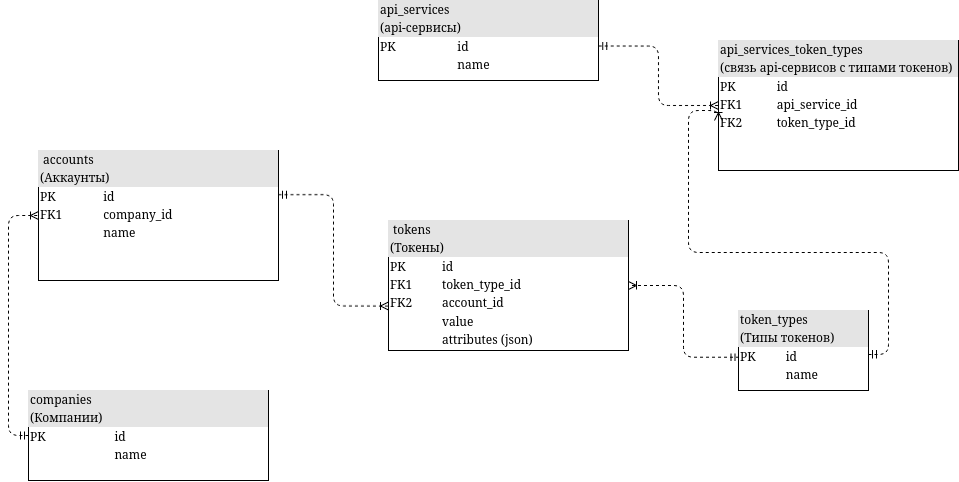

The diagram above was exported from draw.io. Its source (the exported page's mxGraphModel, read from the mxfile embedded in the PNG):
<mxGraphModel dx="1193" dy="869" grid="1" gridSize="10" guides="1" tooltips="1" connect="1" arrows="1" fold="1" page="1" pageScale="1" pageWidth="4681" pageHeight="3300" math="0" shadow="0">
  <root>
    <mxCell id="0" />
    <mxCell id="1" parent="0" />
    <mxCell id="uF39gZEHPxi-ZfWhJFwY-1" value="&lt;div style=&quot;box-sizing: border-box; width: 100%; background: rgb(228, 228, 228); padding: 2px;&quot;&gt;companies&lt;/div&gt;&lt;div style=&quot;box-sizing: border-box; width: 100%; background: rgb(228, 228, 228); padding: 2px;&quot;&gt;(Компании)&lt;/div&gt;&lt;table style=&quot;width: 100% ; font-size: 1em&quot; cellpadding=&quot;2&quot; cellspacing=&quot;0&quot;&gt;&lt;tbody&gt;&lt;tr&gt;&lt;td&gt;PK&lt;br&gt;&lt;/td&gt;&lt;td&gt;id&lt;/td&gt;&lt;/tr&gt;&lt;tr&gt;&lt;td&gt;&lt;br&gt;&lt;/td&gt;&lt;td&gt;name&lt;/td&gt;&lt;/tr&gt;&lt;/tbody&gt;&lt;/table&gt;" style="verticalAlign=top;align=left;overflow=fill;html=1;rounded=0;shadow=0;comic=0;labelBackgroundColor=none;strokeWidth=1;fontFamily=Verdana;fontSize=12" parent="1" vertex="1">
      <mxGeometry x="1930" y="900" width="240" height="90" as="geometry" />
    </mxCell>
    <mxCell id="uF39gZEHPxi-ZfWhJFwY-2" style="edgeStyle=orthogonalEdgeStyle;rounded=1;orthogonalLoop=1;jettySize=auto;html=1;dashed=1;strokeColor=default;align=left;verticalAlign=middle;fontFamily=Verdana;fontSize=12;fontColor=default;labelBackgroundColor=none;startArrow=ERmandOne;endArrow=ERoneToMany;exitX=0;exitY=0.5;exitDx=0;exitDy=0;entryX=0;entryY=0.5;entryDx=0;entryDy=0;" parent="1" source="uF39gZEHPxi-ZfWhJFwY-1" target="uF39gZEHPxi-ZfWhJFwY-3" edge="1">
      <mxGeometry relative="1" as="geometry">
        <mxPoint x="1770" y="965" as="sourcePoint" />
        <mxPoint x="1800" y="610" as="targetPoint" />
      </mxGeometry>
    </mxCell>
    <mxCell id="uF39gZEHPxi-ZfWhJFwY-3" value="&lt;div style=&quot;box-sizing: border-box; width: 100%; background: rgb(228, 228, 228); padding: 2px;&quot;&gt;&amp;nbsp;accounts&lt;/div&gt;&lt;div style=&quot;box-sizing: border-box; width: 100%; background: rgb(228, 228, 228); padding: 2px;&quot;&gt;(Аккаунты)&lt;/div&gt;&lt;table style=&quot;width: 100% ; font-size: 1em&quot; cellpadding=&quot;2&quot; cellspacing=&quot;0&quot;&gt;&lt;tbody&gt;&lt;tr&gt;&lt;td&gt;PK&lt;br&gt;&lt;/td&gt;&lt;td&gt;id&lt;/td&gt;&lt;/tr&gt;&lt;tr&gt;&lt;td&gt;FK1&lt;/td&gt;&lt;td&gt;company_id&lt;/td&gt;&lt;/tr&gt;&lt;tr&gt;&lt;td&gt;&lt;br&gt;&lt;/td&gt;&lt;td&gt;name&lt;/td&gt;&lt;/tr&gt;&lt;/tbody&gt;&lt;/table&gt;" style="verticalAlign=top;align=left;overflow=fill;html=1;rounded=0;shadow=0;comic=0;labelBackgroundColor=none;strokeWidth=1;fontFamily=Verdana;fontSize=12" parent="1" vertex="1">
      <mxGeometry x="1940" y="660" width="240" height="130" as="geometry" />
    </mxCell>
    <mxCell id="uF39gZEHPxi-ZfWhJFwY-5" value="&lt;div style=&quot;box-sizing: border-box; width: 100%; background: rgb(228, 228, 228); padding: 2px;&quot;&gt;&amp;nbsp;tokens&lt;/div&gt;&lt;div style=&quot;box-sizing: border-box; width: 100%; background: rgb(228, 228, 228); padding: 2px;&quot;&gt;(Токены)&lt;/div&gt;&lt;table style=&quot;width: 100% ; font-size: 1em&quot; cellpadding=&quot;2&quot; cellspacing=&quot;0&quot;&gt;&lt;tbody&gt;&lt;tr&gt;&lt;td&gt;PK&lt;br&gt;&lt;/td&gt;&lt;td&gt;id&lt;/td&gt;&lt;/tr&gt;&lt;tr&gt;&lt;td&gt;FK1&lt;/td&gt;&lt;td&gt;token_type_id&lt;/td&gt;&lt;/tr&gt;&lt;tr&gt;&lt;td&gt;FK2&lt;/td&gt;&lt;td&gt;account_id&lt;/td&gt;&lt;/tr&gt;&lt;tr&gt;&lt;td&gt;&lt;br&gt;&lt;/td&gt;&lt;td&gt;value&lt;/td&gt;&lt;/tr&gt;&lt;tr&gt;&lt;td&gt;&lt;br&gt;&lt;/td&gt;&lt;td&gt;attributes (json)&lt;/td&gt;&lt;/tr&gt;&lt;/tbody&gt;&lt;/table&gt;" style="verticalAlign=top;align=left;overflow=fill;html=1;rounded=0;shadow=0;comic=0;labelBackgroundColor=none;strokeWidth=1;fontFamily=Verdana;fontSize=12" parent="1" vertex="1">
      <mxGeometry x="2290" y="730" width="240" height="130" as="geometry" />
    </mxCell>
    <mxCell id="uF39gZEHPxi-ZfWhJFwY-6" value="&lt;div style=&quot;box-sizing: border-box; width: 100%; background: rgb(228, 228, 228); padding: 2px;&quot;&gt;token_types&lt;/div&gt;&lt;div style=&quot;box-sizing: border-box; width: 100%; background: rgb(228, 228, 228); padding: 2px;&quot;&gt;(Типы токенов)&lt;/div&gt;&lt;table style=&quot;width: 100% ; font-size: 1em&quot; cellpadding=&quot;2&quot; cellspacing=&quot;0&quot;&gt;&lt;tbody&gt;&lt;tr&gt;&lt;td&gt;PK&lt;br&gt;&lt;/td&gt;&lt;td&gt;id&lt;/td&gt;&lt;/tr&gt;&lt;tr&gt;&lt;td&gt;&lt;br&gt;&lt;/td&gt;&lt;td&gt;name&lt;/td&gt;&lt;/tr&gt;&lt;/tbody&gt;&lt;/table&gt;" style="verticalAlign=top;align=left;overflow=fill;html=1;rounded=0;shadow=0;comic=0;labelBackgroundColor=none;strokeWidth=1;fontFamily=Verdana;fontSize=12" parent="1" vertex="1">
      <mxGeometry x="2640" y="820" width="130" height="80" as="geometry" />
    </mxCell>
    <mxCell id="uF39gZEHPxi-ZfWhJFwY-7" value="&lt;div style=&quot;box-sizing: border-box; width: 100%; background: rgb(228, 228, 228); padding: 2px;&quot;&gt;api_services&lt;/div&gt;&lt;div style=&quot;box-sizing: border-box; width: 100%; background: rgb(228, 228, 228); padding: 2px;&quot;&gt;(api-сервисы)&lt;/div&gt;&lt;table style=&quot;width: 100% ; font-size: 1em&quot; cellpadding=&quot;2&quot; cellspacing=&quot;0&quot;&gt;&lt;tbody&gt;&lt;tr&gt;&lt;td&gt;PK&lt;br&gt;&lt;/td&gt;&lt;td&gt;id&lt;/td&gt;&lt;/tr&gt;&lt;tr&gt;&lt;td&gt;&lt;br&gt;&lt;/td&gt;&lt;td&gt;name&lt;/td&gt;&lt;/tr&gt;&lt;/tbody&gt;&lt;/table&gt;" style="verticalAlign=top;align=left;overflow=fill;html=1;rounded=0;shadow=0;comic=0;labelBackgroundColor=none;strokeWidth=1;fontFamily=Verdana;fontSize=12" parent="1" vertex="1">
      <mxGeometry x="2280" y="510" width="220" height="80" as="geometry" />
    </mxCell>
    <mxCell id="1pSU7gWtsL2DjiLVJ2mH-1" value="&lt;div style=&quot;box-sizing: border-box; width: 100%; background: rgb(228, 228, 228); padding: 2px;&quot;&gt;api_services_token_types&lt;/div&gt;&lt;div style=&quot;box-sizing: border-box; width: 100%; background: rgb(228, 228, 228); padding: 2px;&quot;&gt;(связь api-сервисов с типами токенов)&lt;/div&gt;&lt;table style=&quot;width: 100% ; font-size: 1em&quot; cellpadding=&quot;2&quot; cellspacing=&quot;0&quot;&gt;&lt;tbody&gt;&lt;tr&gt;&lt;td&gt;PK&lt;br&gt;&lt;/td&gt;&lt;td&gt;id&lt;/td&gt;&lt;/tr&gt;&lt;tr&gt;&lt;td&gt;FK1&lt;/td&gt;&lt;td&gt;api_service_id&lt;/td&gt;&lt;/tr&gt;&lt;tr&gt;&lt;td&gt;FK2&lt;/td&gt;&lt;td&gt;token_type_id&lt;/td&gt;&lt;/tr&gt;&lt;/tbody&gt;&lt;/table&gt;" style="verticalAlign=top;align=left;overflow=fill;html=1;rounded=0;shadow=0;comic=0;labelBackgroundColor=none;strokeWidth=1;fontFamily=Verdana;fontSize=12" parent="1" vertex="1">
      <mxGeometry x="2620" y="550" width="240" height="130" as="geometry" />
    </mxCell>
    <mxCell id="1pSU7gWtsL2DjiLVJ2mH-3" style="edgeStyle=orthogonalEdgeStyle;rounded=1;orthogonalLoop=1;jettySize=auto;html=1;dashed=1;strokeColor=default;align=left;verticalAlign=middle;fontFamily=Verdana;fontSize=12;fontColor=default;labelBackgroundColor=none;startArrow=ERmandOne;endArrow=ERoneToMany;exitX=1;exitY=0.34;exitDx=0;exitDy=0;entryX=0;entryY=0.658;entryDx=0;entryDy=0;exitPerimeter=0;entryPerimeter=0;" parent="1" source="uF39gZEHPxi-ZfWhJFwY-3" target="uF39gZEHPxi-ZfWhJFwY-5" edge="1">
      <mxGeometry relative="1" as="geometry">
        <mxPoint x="2160" y="750" as="sourcePoint" />
        <mxPoint x="2140" y="520" as="targetPoint" />
      </mxGeometry>
    </mxCell>
    <mxCell id="1pSU7gWtsL2DjiLVJ2mH-4" style="edgeStyle=orthogonalEdgeStyle;rounded=1;orthogonalLoop=1;jettySize=auto;html=1;dashed=1;strokeColor=default;align=left;verticalAlign=middle;fontFamily=Verdana;fontSize=12;fontColor=default;labelBackgroundColor=none;startArrow=ERmandOne;endArrow=ERoneToMany;exitX=0.004;exitY=0.584;exitDx=0;exitDy=0;entryX=1;entryY=0.5;entryDx=0;entryDy=0;exitPerimeter=0;" parent="1" source="uF39gZEHPxi-ZfWhJFwY-6" target="uF39gZEHPxi-ZfWhJFwY-5" edge="1">
      <mxGeometry relative="1" as="geometry">
        <mxPoint x="2410" y="640" as="sourcePoint" />
        <mxPoint x="2620" y="752" as="targetPoint" />
      </mxGeometry>
    </mxCell>
    <mxCell id="1pSU7gWtsL2DjiLVJ2mH-8" style="edgeStyle=orthogonalEdgeStyle;rounded=1;orthogonalLoop=1;jettySize=auto;html=1;dashed=1;strokeColor=default;align=left;verticalAlign=middle;fontFamily=Verdana;fontSize=12;fontColor=default;labelBackgroundColor=none;startArrow=ERmandOne;endArrow=ERoneToMany;exitX=1.001;exitY=0.569;exitDx=0;exitDy=0;entryX=0;entryY=0.5;entryDx=0;entryDy=0;exitPerimeter=0;" parent="1" source="uF39gZEHPxi-ZfWhJFwY-7" target="1pSU7gWtsL2DjiLVJ2mH-1" edge="1">
      <mxGeometry relative="1" as="geometry">
        <mxPoint x="2530" y="410" as="sourcePoint" />
        <mxPoint x="2591" y="591" as="targetPoint" />
      </mxGeometry>
    </mxCell>
    <mxCell id="1pSU7gWtsL2DjiLVJ2mH-9" style="edgeStyle=orthogonalEdgeStyle;rounded=1;orthogonalLoop=1;jettySize=auto;html=1;dashed=1;strokeColor=default;align=left;verticalAlign=middle;fontFamily=Verdana;fontSize=12;fontColor=default;labelBackgroundColor=none;startArrow=ERmandOne;endArrow=ERoneToMany;entryX=0;entryY=0.615;entryDx=0;entryDy=0;entryPerimeter=0;" parent="1" target="1pSU7gWtsL2DjiLVJ2mH-1" edge="1">
      <mxGeometry relative="1" as="geometry">
        <mxPoint x="2770" y="864" as="sourcePoint" />
        <mxPoint x="2640" y="620" as="targetPoint" />
        <Array as="points">
          <mxPoint x="2790" y="864" />
          <mxPoint x="2790" y="762" />
          <mxPoint x="2590" y="762" />
          <mxPoint x="2590" y="620" />
        </Array>
      </mxGeometry>
    </mxCell>
  </root>
</mxGraphModel>